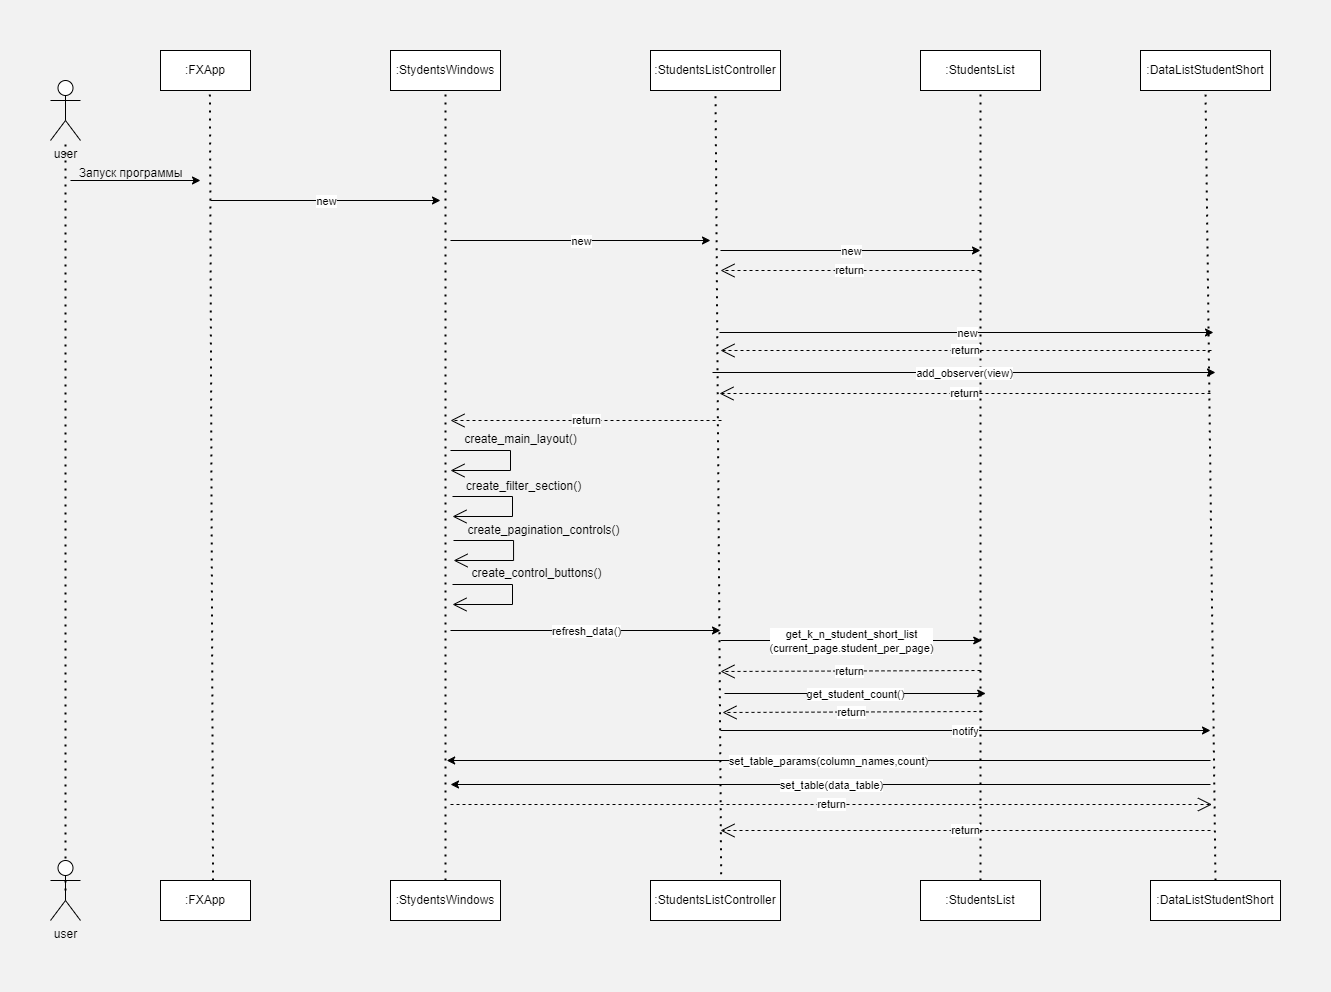

The diagram above was exported from draw.io. Its source (the exported page's mxGraphModel, read from the mxfile embedded in the PNG):
<mxGraphModel dx="580" dy="778" grid="1" gridSize="10" guides="1" tooltips="1" connect="1" arrows="1" fold="1" page="1" pageScale="1" pageWidth="827" pageHeight="1169" background="#F2F2F2" math="0" shadow="0">
  <root>
    <mxCell id="0" />
    <mxCell id="1" parent="0" />
    <mxCell id="MhVkn_BcwWNSZkdBRW-q-1" value="user" style="shape=umlActor;verticalLabelPosition=bottom;verticalAlign=top;html=1;outlineConnect=0;" parent="1" vertex="1">
      <mxGeometry x="40" y="90" width="30" height="60" as="geometry" />
    </mxCell>
    <mxCell id="MhVkn_BcwWNSZkdBRW-q-2" value=":FXApp" style="rounded=0;whiteSpace=wrap;html=1;" parent="1" vertex="1">
      <mxGeometry x="150" y="60" width="90" height="40" as="geometry" />
    </mxCell>
    <mxCell id="MhVkn_BcwWNSZkdBRW-q-3" value="" style="endArrow=none;dashed=1;html=1;dashPattern=1 3;strokeWidth=2;rounded=0;exitX=0.5;exitY=0.5;exitDx=0;exitDy=0;exitPerimeter=0;" parent="1" source="MhVkn_BcwWNSZkdBRW-q-75" target="MhVkn_BcwWNSZkdBRW-q-1" edge="1">
      <mxGeometry width="50" height="50" relative="1" as="geometry">
        <mxPoint x="60" y="550" as="sourcePoint" />
        <mxPoint x="200" y="320" as="targetPoint" />
      </mxGeometry>
    </mxCell>
    <mxCell id="MhVkn_BcwWNSZkdBRW-q-5" value="" style="endArrow=none;dashed=1;html=1;dashPattern=1 3;strokeWidth=2;rounded=0;entryX=0.549;entryY=0.982;entryDx=0;entryDy=0;entryPerimeter=0;exitX=0.584;exitY=0.001;exitDx=0;exitDy=0;exitPerimeter=0;" parent="1" source="MhVkn_BcwWNSZkdBRW-q-74" target="MhVkn_BcwWNSZkdBRW-q-2" edge="1">
      <mxGeometry width="50" height="50" relative="1" as="geometry">
        <mxPoint x="199" y="830" as="sourcePoint" />
        <mxPoint x="198" y="160" as="targetPoint" />
      </mxGeometry>
    </mxCell>
    <mxCell id="MhVkn_BcwWNSZkdBRW-q-6" value="" style="endArrow=classic;html=1;rounded=0;" parent="1" edge="1">
      <mxGeometry width="50" height="50" relative="1" as="geometry">
        <mxPoint x="60" y="190" as="sourcePoint" />
        <mxPoint x="190" y="190" as="targetPoint" />
      </mxGeometry>
    </mxCell>
    <mxCell id="MhVkn_BcwWNSZkdBRW-q-7" value="Запуск программы" style="text;html=1;align=center;verticalAlign=middle;resizable=0;points=[];autosize=1;strokeColor=none;fillColor=none;" parent="1" vertex="1">
      <mxGeometry x="55" y="168" width="130" height="30" as="geometry" />
    </mxCell>
    <mxCell id="MhVkn_BcwWNSZkdBRW-q-8" value=":StydentsWindows" style="rounded=0;whiteSpace=wrap;html=1;" parent="1" vertex="1">
      <mxGeometry x="380" y="60" width="110" height="40" as="geometry" />
    </mxCell>
    <mxCell id="MhVkn_BcwWNSZkdBRW-q-9" value="" style="endArrow=none;dashed=1;html=1;dashPattern=1 3;strokeWidth=2;rounded=0;entryX=0.5;entryY=1;entryDx=0;entryDy=0;exitX=0.5;exitY=0;exitDx=0;exitDy=0;" parent="1" source="MhVkn_BcwWNSZkdBRW-q-73" target="MhVkn_BcwWNSZkdBRW-q-8" edge="1">
      <mxGeometry width="50" height="50" relative="1" as="geometry">
        <mxPoint x="435" y="860" as="sourcePoint" />
        <mxPoint x="438" y="109" as="targetPoint" />
      </mxGeometry>
    </mxCell>
    <mxCell id="MhVkn_BcwWNSZkdBRW-q-12" value="" style="endArrow=classic;html=1;rounded=0;" parent="1" edge="1">
      <mxGeometry relative="1" as="geometry">
        <mxPoint x="200" y="210" as="sourcePoint" />
        <mxPoint x="430" y="210" as="targetPoint" />
      </mxGeometry>
    </mxCell>
    <mxCell id="MhVkn_BcwWNSZkdBRW-q-13" value="new" style="edgeLabel;resizable=0;html=1;;align=center;verticalAlign=middle;" parent="MhVkn_BcwWNSZkdBRW-q-12" connectable="0" vertex="1">
      <mxGeometry relative="1" as="geometry" />
    </mxCell>
    <mxCell id="MhVkn_BcwWNSZkdBRW-q-16" value=":StudentsListController" style="rounded=0;whiteSpace=wrap;html=1;" parent="1" vertex="1">
      <mxGeometry x="640" y="60" width="130" height="40" as="geometry" />
    </mxCell>
    <mxCell id="MhVkn_BcwWNSZkdBRW-q-17" value="" style="endArrow=none;dashed=1;html=1;dashPattern=1 3;strokeWidth=2;rounded=0;entryX=0.5;entryY=1;entryDx=0;entryDy=0;exitX=0.544;exitY=0.044;exitDx=0;exitDy=0;exitPerimeter=0;" parent="1" source="MhVkn_BcwWNSZkdBRW-q-72" target="MhVkn_BcwWNSZkdBRW-q-16" edge="1">
      <mxGeometry width="50" height="50" relative="1" as="geometry">
        <mxPoint x="710" y="970" as="sourcePoint" />
        <mxPoint x="702" y="110" as="targetPoint" />
      </mxGeometry>
    </mxCell>
    <mxCell id="MhVkn_BcwWNSZkdBRW-q-18" value="" style="endArrow=classic;html=1;rounded=0;" parent="1" edge="1">
      <mxGeometry relative="1" as="geometry">
        <mxPoint x="440" y="250" as="sourcePoint" />
        <mxPoint x="700" y="250" as="targetPoint" />
      </mxGeometry>
    </mxCell>
    <mxCell id="MhVkn_BcwWNSZkdBRW-q-19" value="new" style="edgeLabel;resizable=0;html=1;;align=center;verticalAlign=middle;" parent="MhVkn_BcwWNSZkdBRW-q-18" connectable="0" vertex="1">
      <mxGeometry relative="1" as="geometry" />
    </mxCell>
    <mxCell id="MhVkn_BcwWNSZkdBRW-q-21" value=":StudentsList" style="rounded=0;whiteSpace=wrap;html=1;" parent="1" vertex="1">
      <mxGeometry x="910" y="60" width="120" height="40" as="geometry" />
    </mxCell>
    <mxCell id="MhVkn_BcwWNSZkdBRW-q-22" value="" style="endArrow=none;dashed=1;html=1;dashPattern=1 3;strokeWidth=2;rounded=0;entryX=0.5;entryY=1;entryDx=0;entryDy=0;exitX=0.5;exitY=0;exitDx=0;exitDy=0;" parent="1" source="MhVkn_BcwWNSZkdBRW-q-69" target="MhVkn_BcwWNSZkdBRW-q-31" edge="1">
      <mxGeometry width="50" height="50" relative="1" as="geometry">
        <mxPoint x="1200" y="902.0869777513587" as="sourcePoint" />
        <mxPoint x="1197" y="120" as="targetPoint" />
      </mxGeometry>
    </mxCell>
    <mxCell id="MhVkn_BcwWNSZkdBRW-q-24" value="" style="endArrow=classic;html=1;rounded=0;" parent="1" edge="1">
      <mxGeometry relative="1" as="geometry">
        <mxPoint x="710" y="260" as="sourcePoint" />
        <mxPoint x="970" y="260" as="targetPoint" />
      </mxGeometry>
    </mxCell>
    <mxCell id="MhVkn_BcwWNSZkdBRW-q-25" value="new" style="edgeLabel;resizable=0;html=1;;align=center;verticalAlign=middle;" parent="MhVkn_BcwWNSZkdBRW-q-24" connectable="0" vertex="1">
      <mxGeometry relative="1" as="geometry" />
    </mxCell>
    <mxCell id="MhVkn_BcwWNSZkdBRW-q-26" value="return" style="endArrow=open;endSize=12;dashed=1;html=1;rounded=0;" parent="1" edge="1">
      <mxGeometry width="160" relative="1" as="geometry">
        <mxPoint x="970" y="280" as="sourcePoint" />
        <mxPoint x="710" y="280" as="targetPoint" />
      </mxGeometry>
    </mxCell>
    <mxCell id="MhVkn_BcwWNSZkdBRW-q-31" value=":DataListStudentShort" style="html=1;whiteSpace=wrap;" parent="1" vertex="1">
      <mxGeometry x="1130" y="60" width="130" height="40" as="geometry" />
    </mxCell>
    <mxCell id="MhVkn_BcwWNSZkdBRW-q-32" value="" style="endArrow=none;dashed=1;html=1;dashPattern=1 3;strokeWidth=2;rounded=0;entryX=0.5;entryY=1;entryDx=0;entryDy=0;exitX=0.5;exitY=0;exitDx=0;exitDy=0;" parent="1" source="MhVkn_BcwWNSZkdBRW-q-70" target="MhVkn_BcwWNSZkdBRW-q-21" edge="1">
      <mxGeometry width="50" height="50" relative="1" as="geometry">
        <mxPoint x="972" y="950" as="sourcePoint" />
        <mxPoint x="972.04" y="119.28000000000003" as="targetPoint" />
      </mxGeometry>
    </mxCell>
    <mxCell id="MhVkn_BcwWNSZkdBRW-q-33" value="" style="endArrow=classic;html=1;rounded=0;" parent="1" edge="1">
      <mxGeometry relative="1" as="geometry">
        <mxPoint x="709" y="342" as="sourcePoint" />
        <mxPoint x="1203.0000915527344" y="342" as="targetPoint" />
      </mxGeometry>
    </mxCell>
    <mxCell id="MhVkn_BcwWNSZkdBRW-q-34" value="new" style="edgeLabel;resizable=0;html=1;;align=center;verticalAlign=middle;" parent="MhVkn_BcwWNSZkdBRW-q-33" connectable="0" vertex="1">
      <mxGeometry relative="1" as="geometry" />
    </mxCell>
    <mxCell id="MhVkn_BcwWNSZkdBRW-q-35" value="return" style="endArrow=open;endSize=12;dashed=1;html=1;rounded=0;" parent="1" edge="1">
      <mxGeometry width="160" relative="1" as="geometry">
        <mxPoint x="1201.0000610351562" y="360" as="sourcePoint" />
        <mxPoint x="710" y="360" as="targetPoint" />
      </mxGeometry>
    </mxCell>
    <mxCell id="MhVkn_BcwWNSZkdBRW-q-36" value="" style="endArrow=classic;html=1;rounded=0;" parent="1" edge="1">
      <mxGeometry relative="1" as="geometry">
        <mxPoint x="702" y="382" as="sourcePoint" />
        <mxPoint x="1205.0000915527344" y="382" as="targetPoint" />
      </mxGeometry>
    </mxCell>
    <mxCell id="MhVkn_BcwWNSZkdBRW-q-37" value="add_observer(view)" style="edgeLabel;resizable=0;html=1;;align=center;verticalAlign=middle;" parent="MhVkn_BcwWNSZkdBRW-q-36" connectable="0" vertex="1">
      <mxGeometry relative="1" as="geometry" />
    </mxCell>
    <mxCell id="MhVkn_BcwWNSZkdBRW-q-38" value="return" style="endArrow=open;endSize=12;dashed=1;html=1;rounded=0;" parent="1" edge="1">
      <mxGeometry width="160" relative="1" as="geometry">
        <mxPoint x="1200.0000610351562" y="403" as="sourcePoint" />
        <mxPoint x="709" y="403" as="targetPoint" />
      </mxGeometry>
    </mxCell>
    <mxCell id="MhVkn_BcwWNSZkdBRW-q-39" value="return" style="endArrow=open;endSize=12;dashed=1;html=1;rounded=0;" parent="1" edge="1">
      <mxGeometry width="160" relative="1" as="geometry">
        <mxPoint x="711.0000610351562" y="430" as="sourcePoint" />
        <mxPoint x="440" y="430" as="targetPoint" />
      </mxGeometry>
    </mxCell>
    <mxCell id="MhVkn_BcwWNSZkdBRW-q-40" value="" style="endArrow=open;endFill=1;endSize=12;html=1;rounded=0;edgeStyle=orthogonalEdgeStyle;" parent="1" edge="1">
      <mxGeometry width="160" relative="1" as="geometry">
        <mxPoint x="440" y="460" as="sourcePoint" />
        <mxPoint x="440" y="480" as="targetPoint" />
        <Array as="points">
          <mxPoint x="500" y="460" />
          <mxPoint x="500" y="480" />
          <mxPoint x="440" y="480" />
        </Array>
      </mxGeometry>
    </mxCell>
    <mxCell id="MhVkn_BcwWNSZkdBRW-q-41" value="create_main_layout()" style="text;html=1;align=center;verticalAlign=middle;resizable=0;points=[];autosize=1;strokeColor=none;fillColor=none;" parent="1" vertex="1">
      <mxGeometry x="440" y="434" width="140" height="30" as="geometry" />
    </mxCell>
    <mxCell id="MhVkn_BcwWNSZkdBRW-q-42" value="" style="endArrow=open;endFill=1;endSize=12;html=1;rounded=0;edgeStyle=orthogonalEdgeStyle;" parent="1" edge="1">
      <mxGeometry width="160" relative="1" as="geometry">
        <mxPoint x="442" y="506" as="sourcePoint" />
        <mxPoint x="442" y="526" as="targetPoint" />
        <Array as="points">
          <mxPoint x="502" y="506" />
          <mxPoint x="502" y="526" />
          <mxPoint x="442" y="526" />
        </Array>
      </mxGeometry>
    </mxCell>
    <mxCell id="MhVkn_BcwWNSZkdBRW-q-43" value="create_filter_section()" style="text;html=1;align=center;verticalAlign=middle;resizable=0;points=[];autosize=1;strokeColor=none;fillColor=none;" parent="1" vertex="1">
      <mxGeometry x="443" y="481" width="140" height="30" as="geometry" />
    </mxCell>
    <mxCell id="MhVkn_BcwWNSZkdBRW-q-44" value="" style="endArrow=open;endFill=1;endSize=12;html=1;rounded=0;edgeStyle=orthogonalEdgeStyle;" parent="1" edge="1">
      <mxGeometry width="160" relative="1" as="geometry">
        <mxPoint x="443" y="550" as="sourcePoint" />
        <mxPoint x="443" y="570" as="targetPoint" />
        <Array as="points">
          <mxPoint x="503" y="550" />
          <mxPoint x="503" y="570" />
          <mxPoint x="443" y="570" />
        </Array>
      </mxGeometry>
    </mxCell>
    <mxCell id="MhVkn_BcwWNSZkdBRW-q-45" value="create_pagination_controls()" style="text;html=1;align=center;verticalAlign=middle;resizable=0;points=[];autosize=1;strokeColor=none;fillColor=none;" parent="1" vertex="1">
      <mxGeometry x="443" y="525" width="180" height="30" as="geometry" />
    </mxCell>
    <mxCell id="MhVkn_BcwWNSZkdBRW-q-46" value="" style="endArrow=open;endFill=1;endSize=12;html=1;rounded=0;edgeStyle=orthogonalEdgeStyle;" parent="1" edge="1">
      <mxGeometry width="160" relative="1" as="geometry">
        <mxPoint x="442" y="594" as="sourcePoint" />
        <mxPoint x="442" y="614" as="targetPoint" />
        <Array as="points">
          <mxPoint x="502" y="594" />
          <mxPoint x="502" y="614" />
          <mxPoint x="442" y="614" />
        </Array>
      </mxGeometry>
    </mxCell>
    <mxCell id="MhVkn_BcwWNSZkdBRW-q-47" value="create_control_buttons()" style="text;html=1;align=center;verticalAlign=middle;resizable=0;points=[];autosize=1;strokeColor=none;fillColor=none;" parent="1" vertex="1">
      <mxGeometry x="451" y="568" width="150" height="30" as="geometry" />
    </mxCell>
    <mxCell id="MhVkn_BcwWNSZkdBRW-q-48" value="" style="endArrow=classic;html=1;rounded=0;" parent="1" edge="1">
      <mxGeometry relative="1" as="geometry">
        <mxPoint x="440" y="640" as="sourcePoint" />
        <mxPoint x="710" y="640" as="targetPoint" />
      </mxGeometry>
    </mxCell>
    <mxCell id="MhVkn_BcwWNSZkdBRW-q-49" value="refresh_data()" style="edgeLabel;resizable=0;html=1;;align=center;verticalAlign=middle;" parent="MhVkn_BcwWNSZkdBRW-q-48" connectable="0" vertex="1">
      <mxGeometry relative="1" as="geometry" />
    </mxCell>
    <mxCell id="MhVkn_BcwWNSZkdBRW-q-51" value="" style="endArrow=classic;html=1;rounded=0;" parent="1" edge="1">
      <mxGeometry relative="1" as="geometry">
        <mxPoint x="710" y="650" as="sourcePoint" />
        <mxPoint x="971.2308443509615" y="650" as="targetPoint" />
      </mxGeometry>
    </mxCell>
    <mxCell id="MhVkn_BcwWNSZkdBRW-q-52" value="get_k_n_student_short_list&lt;div&gt;(current_page.student_per_page)&lt;/div&gt;" style="edgeLabel;resizable=0;html=1;;align=center;verticalAlign=middle;" parent="MhVkn_BcwWNSZkdBRW-q-51" connectable="0" vertex="1">
      <mxGeometry relative="1" as="geometry" />
    </mxCell>
    <mxCell id="MhVkn_BcwWNSZkdBRW-q-53" value="return" style="endArrow=open;endSize=12;dashed=1;html=1;rounded=0;" parent="1" edge="1">
      <mxGeometry width="160" relative="1" as="geometry">
        <mxPoint x="970" y="680" as="sourcePoint" />
        <mxPoint x="710" y="681" as="targetPoint" />
      </mxGeometry>
    </mxCell>
    <mxCell id="MhVkn_BcwWNSZkdBRW-q-54" value="" style="endArrow=classic;html=1;rounded=0;" parent="1" edge="1">
      <mxGeometry relative="1" as="geometry">
        <mxPoint x="714" y="703" as="sourcePoint" />
        <mxPoint x="975.2308443509615" y="703" as="targetPoint" />
      </mxGeometry>
    </mxCell>
    <mxCell id="MhVkn_BcwWNSZkdBRW-q-55" value="get_student_count()" style="edgeLabel;resizable=0;html=1;;align=center;verticalAlign=middle;" parent="MhVkn_BcwWNSZkdBRW-q-54" connectable="0" vertex="1">
      <mxGeometry relative="1" as="geometry" />
    </mxCell>
    <mxCell id="MhVkn_BcwWNSZkdBRW-q-56" value="return" style="endArrow=open;endSize=12;dashed=1;html=1;rounded=0;" parent="1" edge="1">
      <mxGeometry width="160" relative="1" as="geometry">
        <mxPoint x="972" y="721" as="sourcePoint" />
        <mxPoint x="712" y="722" as="targetPoint" />
      </mxGeometry>
    </mxCell>
    <mxCell id="MhVkn_BcwWNSZkdBRW-q-57" value="" style="endArrow=classic;html=1;rounded=0;" parent="1" edge="1">
      <mxGeometry relative="1" as="geometry">
        <mxPoint x="710" y="740" as="sourcePoint" />
        <mxPoint x="1200" y="740" as="targetPoint" />
      </mxGeometry>
    </mxCell>
    <mxCell id="MhVkn_BcwWNSZkdBRW-q-58" value="notify" style="edgeLabel;resizable=0;html=1;;align=center;verticalAlign=middle;" parent="MhVkn_BcwWNSZkdBRW-q-57" connectable="0" vertex="1">
      <mxGeometry relative="1" as="geometry" />
    </mxCell>
    <mxCell id="MhVkn_BcwWNSZkdBRW-q-62" value="" style="endArrow=classic;html=1;rounded=0;" parent="1" edge="1">
      <mxGeometry relative="1" as="geometry">
        <mxPoint x="1200" y="770" as="sourcePoint" />
        <mxPoint x="436.160009765625" y="770" as="targetPoint" />
      </mxGeometry>
    </mxCell>
    <mxCell id="MhVkn_BcwWNSZkdBRW-q-63" value="set_table_params(column_names,count)" style="edgeLabel;resizable=0;html=1;;align=center;verticalAlign=middle;" parent="MhVkn_BcwWNSZkdBRW-q-62" connectable="0" vertex="1">
      <mxGeometry relative="1" as="geometry" />
    </mxCell>
    <mxCell id="MhVkn_BcwWNSZkdBRW-q-65" value="" style="endArrow=classic;html=1;rounded=0;" parent="1" edge="1">
      <mxGeometry relative="1" as="geometry">
        <mxPoint x="1200" y="794" as="sourcePoint" />
        <mxPoint x="440" y="794" as="targetPoint" />
      </mxGeometry>
    </mxCell>
    <mxCell id="MhVkn_BcwWNSZkdBRW-q-66" value="set_table(data_table)" style="edgeLabel;resizable=0;html=1;;align=center;verticalAlign=middle;" parent="MhVkn_BcwWNSZkdBRW-q-65" connectable="0" vertex="1">
      <mxGeometry relative="1" as="geometry" />
    </mxCell>
    <mxCell id="MhVkn_BcwWNSZkdBRW-q-67" value="return" style="endArrow=open;endSize=12;dashed=1;html=1;rounded=0;" parent="1" edge="1">
      <mxGeometry width="160" relative="1" as="geometry">
        <mxPoint x="440" y="814" as="sourcePoint" />
        <mxPoint x="1201.4545232599432" y="814" as="targetPoint" />
      </mxGeometry>
    </mxCell>
    <mxCell id="MhVkn_BcwWNSZkdBRW-q-68" value="return" style="endArrow=open;endSize=12;dashed=1;html=1;rounded=0;" parent="1" edge="1">
      <mxGeometry width="160" relative="1" as="geometry">
        <mxPoint x="1200" y="840" as="sourcePoint" />
        <mxPoint x="710" y="840" as="targetPoint" />
      </mxGeometry>
    </mxCell>
    <mxCell id="MhVkn_BcwWNSZkdBRW-q-69" value=":DataListStudentShort" style="html=1;whiteSpace=wrap;" parent="1" vertex="1">
      <mxGeometry x="1140" y="890" width="130" height="40" as="geometry" />
    </mxCell>
    <mxCell id="MhVkn_BcwWNSZkdBRW-q-70" value=":StudentsList" style="rounded=0;whiteSpace=wrap;html=1;" parent="1" vertex="1">
      <mxGeometry x="910" y="890" width="120" height="40" as="geometry" />
    </mxCell>
    <mxCell id="MhVkn_BcwWNSZkdBRW-q-72" value=":StudentsListController" style="rounded=0;whiteSpace=wrap;html=1;" parent="1" vertex="1">
      <mxGeometry x="640" y="890" width="130" height="40" as="geometry" />
    </mxCell>
    <mxCell id="MhVkn_BcwWNSZkdBRW-q-73" value=":StydentsWindows" style="rounded=0;whiteSpace=wrap;html=1;" parent="1" vertex="1">
      <mxGeometry x="380" y="890" width="110" height="40" as="geometry" />
    </mxCell>
    <mxCell id="MhVkn_BcwWNSZkdBRW-q-74" value=":FXApp" style="rounded=0;whiteSpace=wrap;html=1;" parent="1" vertex="1">
      <mxGeometry x="150" y="890" width="90" height="40" as="geometry" />
    </mxCell>
    <mxCell id="MhVkn_BcwWNSZkdBRW-q-75" value="user" style="shape=umlActor;verticalLabelPosition=bottom;verticalAlign=top;html=1;outlineConnect=0;" parent="1" vertex="1">
      <mxGeometry x="40" y="870" width="30" height="60" as="geometry" />
    </mxCell>
  </root>
</mxGraphModel>